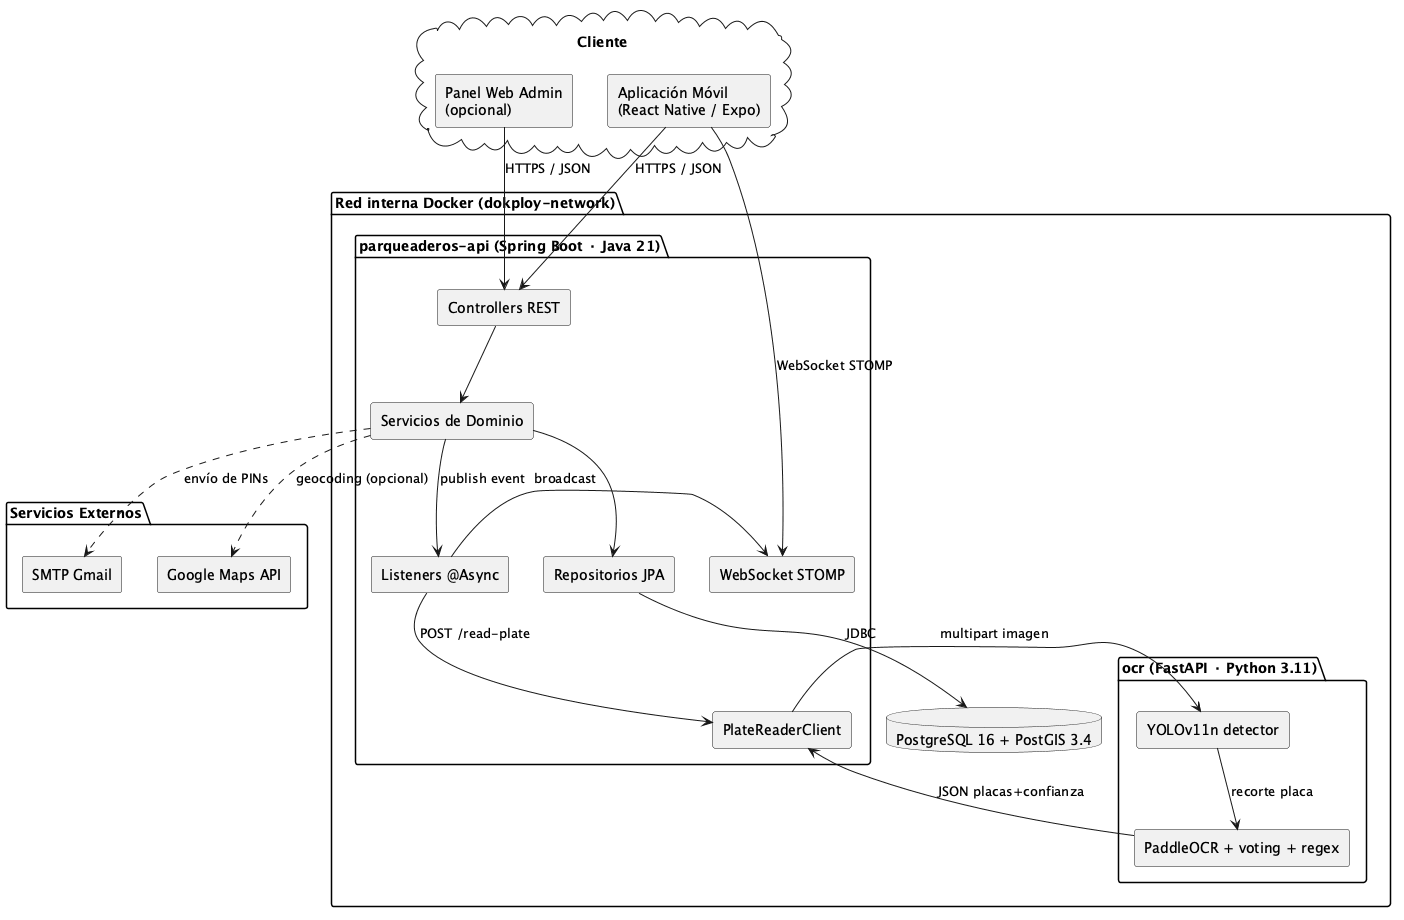

The diagram above was rendered by PlantUML. Its source (embedded in the PNG):
@startuml
skinparam componentStyle rectangle
skinparam shadowing false

cloud "Cliente" {
  [Aplicación Móvil\n(React Native / Expo)] as MOB
  [Panel Web Admin\n(opcional)] as WEB
}

package "Servicios Externos" {
  [Google Maps API] as GMAPS
  [SMTP Gmail] as MAIL
}

package "Red interna Docker (dokploy-network)" {
  package "parqueaderos-api (Spring Boot · Java 21)" {
    [Controllers REST] as CTRL
    [Servicios de Dominio] as SVC
    [Listeners @Async] as LST
    [Repositorios JPA] as REP
    [WebSocket STOMP] as WS
    [PlateReaderClient] as PRC
  }

  package "ocr (FastAPI · Python 3.11)" {
    [YOLOv11n detector] as YOLO
    [PaddleOCR + voting + regex] as OCR
  }

  database "PostgreSQL 16 + PostGIS 3.4" as DB
}

MOB -down-> CTRL : HTTPS / JSON
MOB -down-> WS : WebSocket STOMP
WEB -down-> CTRL : HTTPS / JSON
CTRL -down-> SVC
SVC -down-> REP
SVC -down-> LST : publish event
LST -right-> WS : broadcast
LST -down-> PRC : POST /read-plate
PRC -right-> YOLO : multipart imagen
YOLO -down-> OCR : recorte placa
OCR -up-> PRC : JSON placas+confianza
REP -down-> DB : JDBC
SVC ..> GMAPS : geocoding (opcional)
SVC ..> MAIL : envío de PINs
@enduml